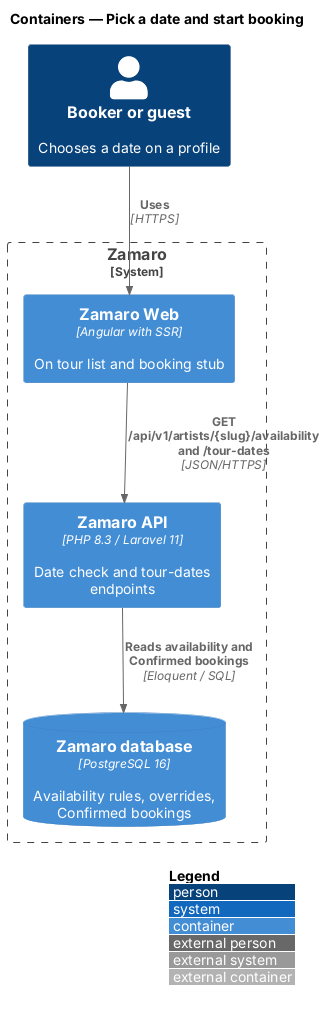

The diagram above was rendered by PlantUML. Its source (embedded in the PNG):
@startuml
!include <C4/C4_Container>
LAYOUT_WITH_LEGEND()
title Containers — Pick a date and start booking

Person(visitor, "Booker or guest", "Chooses a date on a profile")
System_Boundary(zamaro, "Zamaro") {
  Container(web, "Zamaro Web", "Angular with SSR", "On tour list and booking stub")
  Container(api, "Zamaro API", "PHP 8.3 / Laravel 11", "Date check and tour-dates endpoints")
  ContainerDb(db, "Zamaro database", "PostgreSQL 16", "Availability rules, overrides, Confirmed bookings")
}
Rel(visitor, web, "Uses", "HTTPS")
Rel(web, api, "GET /api/v1/artists/{slug}/availability and /tour-dates", "JSON/HTTPS")
Rel(api, db, "Reads availability and Confirmed bookings", "Eloquent / SQL")
@enduml